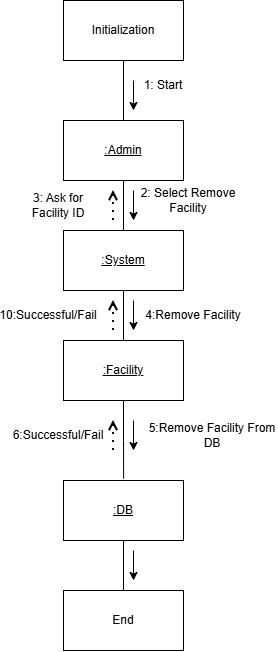

The diagram above was exported from draw.io. Its source (the exported page's mxGraphModel, read from the mxfile embedded in the PNG):
<mxGraphModel dx="906" dy="565" grid="1" gridSize="10" guides="1" tooltips="1" connect="1" arrows="1" fold="1" page="1" pageScale="1" pageWidth="827" pageHeight="1169" math="0" shadow="0">
  <root>
    <mxCell id="0" />
    <mxCell id="1" parent="0" />
    <mxCell id="S0xe0tbSPSQGJCQU231q-6" edge="1" parent="1" source="S0xe0tbSPSQGJCQU231q-1" style="edgeStyle=orthogonalEdgeStyle;rounded=0;orthogonalLoop=1;jettySize=auto;html=1;endArrow=none;endFill=0;" target="S0xe0tbSPSQGJCQU231q-2" value="">
      <mxGeometry relative="1" as="geometry" />
    </mxCell>
    <mxCell id="S0xe0tbSPSQGJCQU231q-1" parent="1" style="rounded=0;whiteSpace=wrap;html=1;" value="Initialization" vertex="1">
      <mxGeometry height="60" width="120" x="330" y="40" as="geometry" />
    </mxCell>
    <mxCell id="S0xe0tbSPSQGJCQU231q-7" edge="1" parent="1" source="S0xe0tbSPSQGJCQU231q-2" style="edgeStyle=orthogonalEdgeStyle;rounded=0;orthogonalLoop=1;jettySize=auto;html=1;entryX=0.5;entryY=0;entryDx=0;entryDy=0;endArrow=none;endFill=0;" target="1JFJKTMFonobBteYRoho-1" value="">
      <mxGeometry relative="1" as="geometry">
        <mxPoint x="390" y="260" as="targetPoint" />
      </mxGeometry>
    </mxCell>
    <mxCell id="S0xe0tbSPSQGJCQU231q-2" parent="1" style="rounded=0;whiteSpace=wrap;html=1;" value="&lt;u&gt;:Admin&lt;/u&gt;" vertex="1">
      <mxGeometry height="60" width="120" x="330" y="160" as="geometry" />
    </mxCell>
    <mxCell id="S0xe0tbSPSQGJCQU231q-17" edge="1" parent="1" source="S0xe0tbSPSQGJCQU231q-4" style="edgeStyle=orthogonalEdgeStyle;rounded=0;orthogonalLoop=1;jettySize=auto;html=1;endArrow=none;endFill=0;" target="S0xe0tbSPSQGJCQU231q-16" value="">
      <mxGeometry relative="1" as="geometry" />
    </mxCell>
    <mxCell id="S0xe0tbSPSQGJCQU231q-4" parent="1" style="rounded=0;whiteSpace=wrap;html=1;" value="&lt;u&gt;:DB&lt;/u&gt;" vertex="1">
      <mxGeometry height="60" width="120" x="330" y="520" as="geometry" />
    </mxCell>
    <mxCell id="S0xe0tbSPSQGJCQU231q-9" parent="1" style="text;html=1;whiteSpace=wrap;strokeColor=none;fillColor=none;align=center;verticalAlign=middle;rounded=0;" value="1: Start" vertex="1">
      <mxGeometry height="30" width="60" x="400" y="110" as="geometry" />
    </mxCell>
    <mxCell id="S0xe0tbSPSQGJCQU231q-10" parent="1" style="text;html=1;whiteSpace=wrap;strokeColor=none;fillColor=none;align=center;verticalAlign=middle;rounded=0;" value="2: Select Remove Facility" vertex="1">
      <mxGeometry height="20" width="130" x="390" y="230" as="geometry" />
    </mxCell>
    <mxCell id="S0xe0tbSPSQGJCQU231q-12" edge="1" parent="1" style="endArrow=classic;html=1;rounded=0;" value="">
      <mxGeometry height="50" relative="1" width="50" as="geometry">
        <mxPoint x="400" y="460" as="sourcePoint" />
        <mxPoint x="400" y="490" as="targetPoint" />
      </mxGeometry>
    </mxCell>
    <mxCell id="S0xe0tbSPSQGJCQU231q-14" edge="1" parent="1" style="endArrow=classic;html=1;rounded=0;" value="">
      <mxGeometry height="50" relative="1" width="50" as="geometry">
        <mxPoint x="400" y="120" as="sourcePoint" />
        <mxPoint x="400" y="150" as="targetPoint" />
      </mxGeometry>
    </mxCell>
    <mxCell id="S0xe0tbSPSQGJCQU231q-16" parent="1" style="rounded=0;whiteSpace=wrap;html=1;" value="End" vertex="1">
      <mxGeometry height="60" width="120" x="330" y="630" as="geometry" />
    </mxCell>
    <mxCell id="1JFJKTMFonobBteYRoho-11" edge="1" parent="1" source="1JFJKTMFonobBteYRoho-1" style="edgeStyle=orthogonalEdgeStyle;rounded=0;orthogonalLoop=1;jettySize=auto;html=1;endArrow=none;endFill=0;" target="1JFJKTMFonobBteYRoho-10" value="">
      <mxGeometry relative="1" as="geometry" />
    </mxCell>
    <mxCell id="1JFJKTMFonobBteYRoho-1" parent="1" style="rounded=0;whiteSpace=wrap;html=1;" value="&lt;u&gt;:System&lt;/u&gt;" vertex="1">
      <mxGeometry height="60" width="120" x="330" y="270" as="geometry" />
    </mxCell>
    <mxCell id="1JFJKTMFonobBteYRoho-5" edge="1" parent="1" style="endArrow=classic;html=1;rounded=0;" value="">
      <mxGeometry height="50" relative="1" width="50" as="geometry">
        <mxPoint x="400" y="230" as="sourcePoint" />
        <mxPoint x="400" y="260" as="targetPoint" />
      </mxGeometry>
    </mxCell>
    <mxCell id="1JFJKTMFonobBteYRoho-6" parent="1" style="text;html=1;whiteSpace=wrap;strokeColor=none;fillColor=none;align=center;verticalAlign=middle;rounded=0;" value="5:Remove Facility From DB" vertex="1">
      <mxGeometry height="30" width="130" x="414" y="460" as="geometry" />
    </mxCell>
    <mxCell id="1JFJKTMFonobBteYRoho-7" edge="1" parent="1" style="endArrow=classic;html=1;rounded=0;" value="">
      <mxGeometry height="50" relative="1" width="50" as="geometry">
        <mxPoint x="400" y="590" as="sourcePoint" />
        <mxPoint x="400" y="620" as="targetPoint" />
      </mxGeometry>
    </mxCell>
    <mxCell id="1JFJKTMFonobBteYRoho-8" edge="1" parent="1" style="endArrow=open;dashed=1;html=1;dashPattern=1 3;strokeWidth=2;rounded=0;endFill=0;" value="">
      <mxGeometry height="50" relative="1" width="50" as="geometry">
        <mxPoint x="380" y="490" as="sourcePoint" />
        <mxPoint x="380" y="460" as="targetPoint" />
      </mxGeometry>
    </mxCell>
    <mxCell id="1JFJKTMFonobBteYRoho-9" parent="1" style="text;html=1;whiteSpace=wrap;strokeColor=none;fillColor=none;align=center;verticalAlign=middle;rounded=0;" value="6:Successful/Fail" vertex="1">
      <mxGeometry height="30" width="70" x="290" y="460" as="geometry" />
    </mxCell>
    <mxCell id="1JFJKTMFonobBteYRoho-14" edge="1" parent="1" source="1JFJKTMFonobBteYRoho-10" style="edgeStyle=orthogonalEdgeStyle;rounded=0;orthogonalLoop=1;jettySize=auto;html=1;entryX=0.501;entryY=-0.032;entryDx=0;entryDy=0;entryPerimeter=0;endArrow=none;endFill=0;" target="S0xe0tbSPSQGJCQU231q-4" value="">
      <mxGeometry relative="1" as="geometry">
        <Array as="points" />
      </mxGeometry>
    </mxCell>
    <mxCell id="1JFJKTMFonobBteYRoho-10" parent="1" style="rounded=0;whiteSpace=wrap;html=1;" value="&lt;u&gt;:Facility&lt;/u&gt;" vertex="1">
      <mxGeometry height="60" width="120" x="330" y="380" as="geometry" />
    </mxCell>
    <mxCell id="1JFJKTMFonobBteYRoho-12" parent="1" style="text;html=1;whiteSpace=wrap;strokeColor=none;fillColor=none;align=center;verticalAlign=middle;rounded=0;" value="4:Remove Facility" vertex="1">
      <mxGeometry height="30" width="120" x="400" y="340" as="geometry" />
    </mxCell>
    <mxCell id="1JFJKTMFonobBteYRoho-16" edge="1" parent="1" style="endArrow=open;dashed=1;html=1;dashPattern=1 3;strokeWidth=2;rounded=0;endFill=0;" value="">
      <mxGeometry height="50" relative="1" width="50" as="geometry">
        <mxPoint x="380" y="260" as="sourcePoint" />
        <mxPoint x="380" y="230" as="targetPoint" />
      </mxGeometry>
    </mxCell>
    <mxCell id="1JFJKTMFonobBteYRoho-17" parent="1" style="text;html=1;whiteSpace=wrap;strokeColor=none;fillColor=none;align=center;verticalAlign=middle;rounded=0;" value="3: Ask for Facility ID" vertex="1">
      <mxGeometry height="30" width="90" x="280" y="230" as="geometry" />
    </mxCell>
    <mxCell id="sbA96gDdhHc14WztSkau-1" edge="1" parent="1" style="endArrow=classic;html=1;rounded=0;" value="">
      <mxGeometry height="50" relative="1" width="50" as="geometry">
        <mxPoint x="400" y="340" as="sourcePoint" />
        <mxPoint x="400" y="370" as="targetPoint" />
      </mxGeometry>
    </mxCell>
    <mxCell id="sbA96gDdhHc14WztSkau-2" parent="1" style="text;html=1;whiteSpace=wrap;strokeColor=none;fillColor=none;align=center;verticalAlign=middle;rounded=0;" value="10:Successful/Fail" vertex="1">
      <mxGeometry height="30" width="70" x="280" y="340" as="geometry" />
    </mxCell>
    <mxCell id="sbA96gDdhHc14WztSkau-3" edge="1" parent="1" style="endArrow=open;dashed=1;html=1;dashPattern=1 3;strokeWidth=2;rounded=0;endFill=0;" value="">
      <mxGeometry height="50" relative="1" width="50" as="geometry">
        <mxPoint x="380" y="370" as="sourcePoint" />
        <mxPoint x="380" y="340" as="targetPoint" />
      </mxGeometry>
    </mxCell>
  </root>
</mxGraphModel>